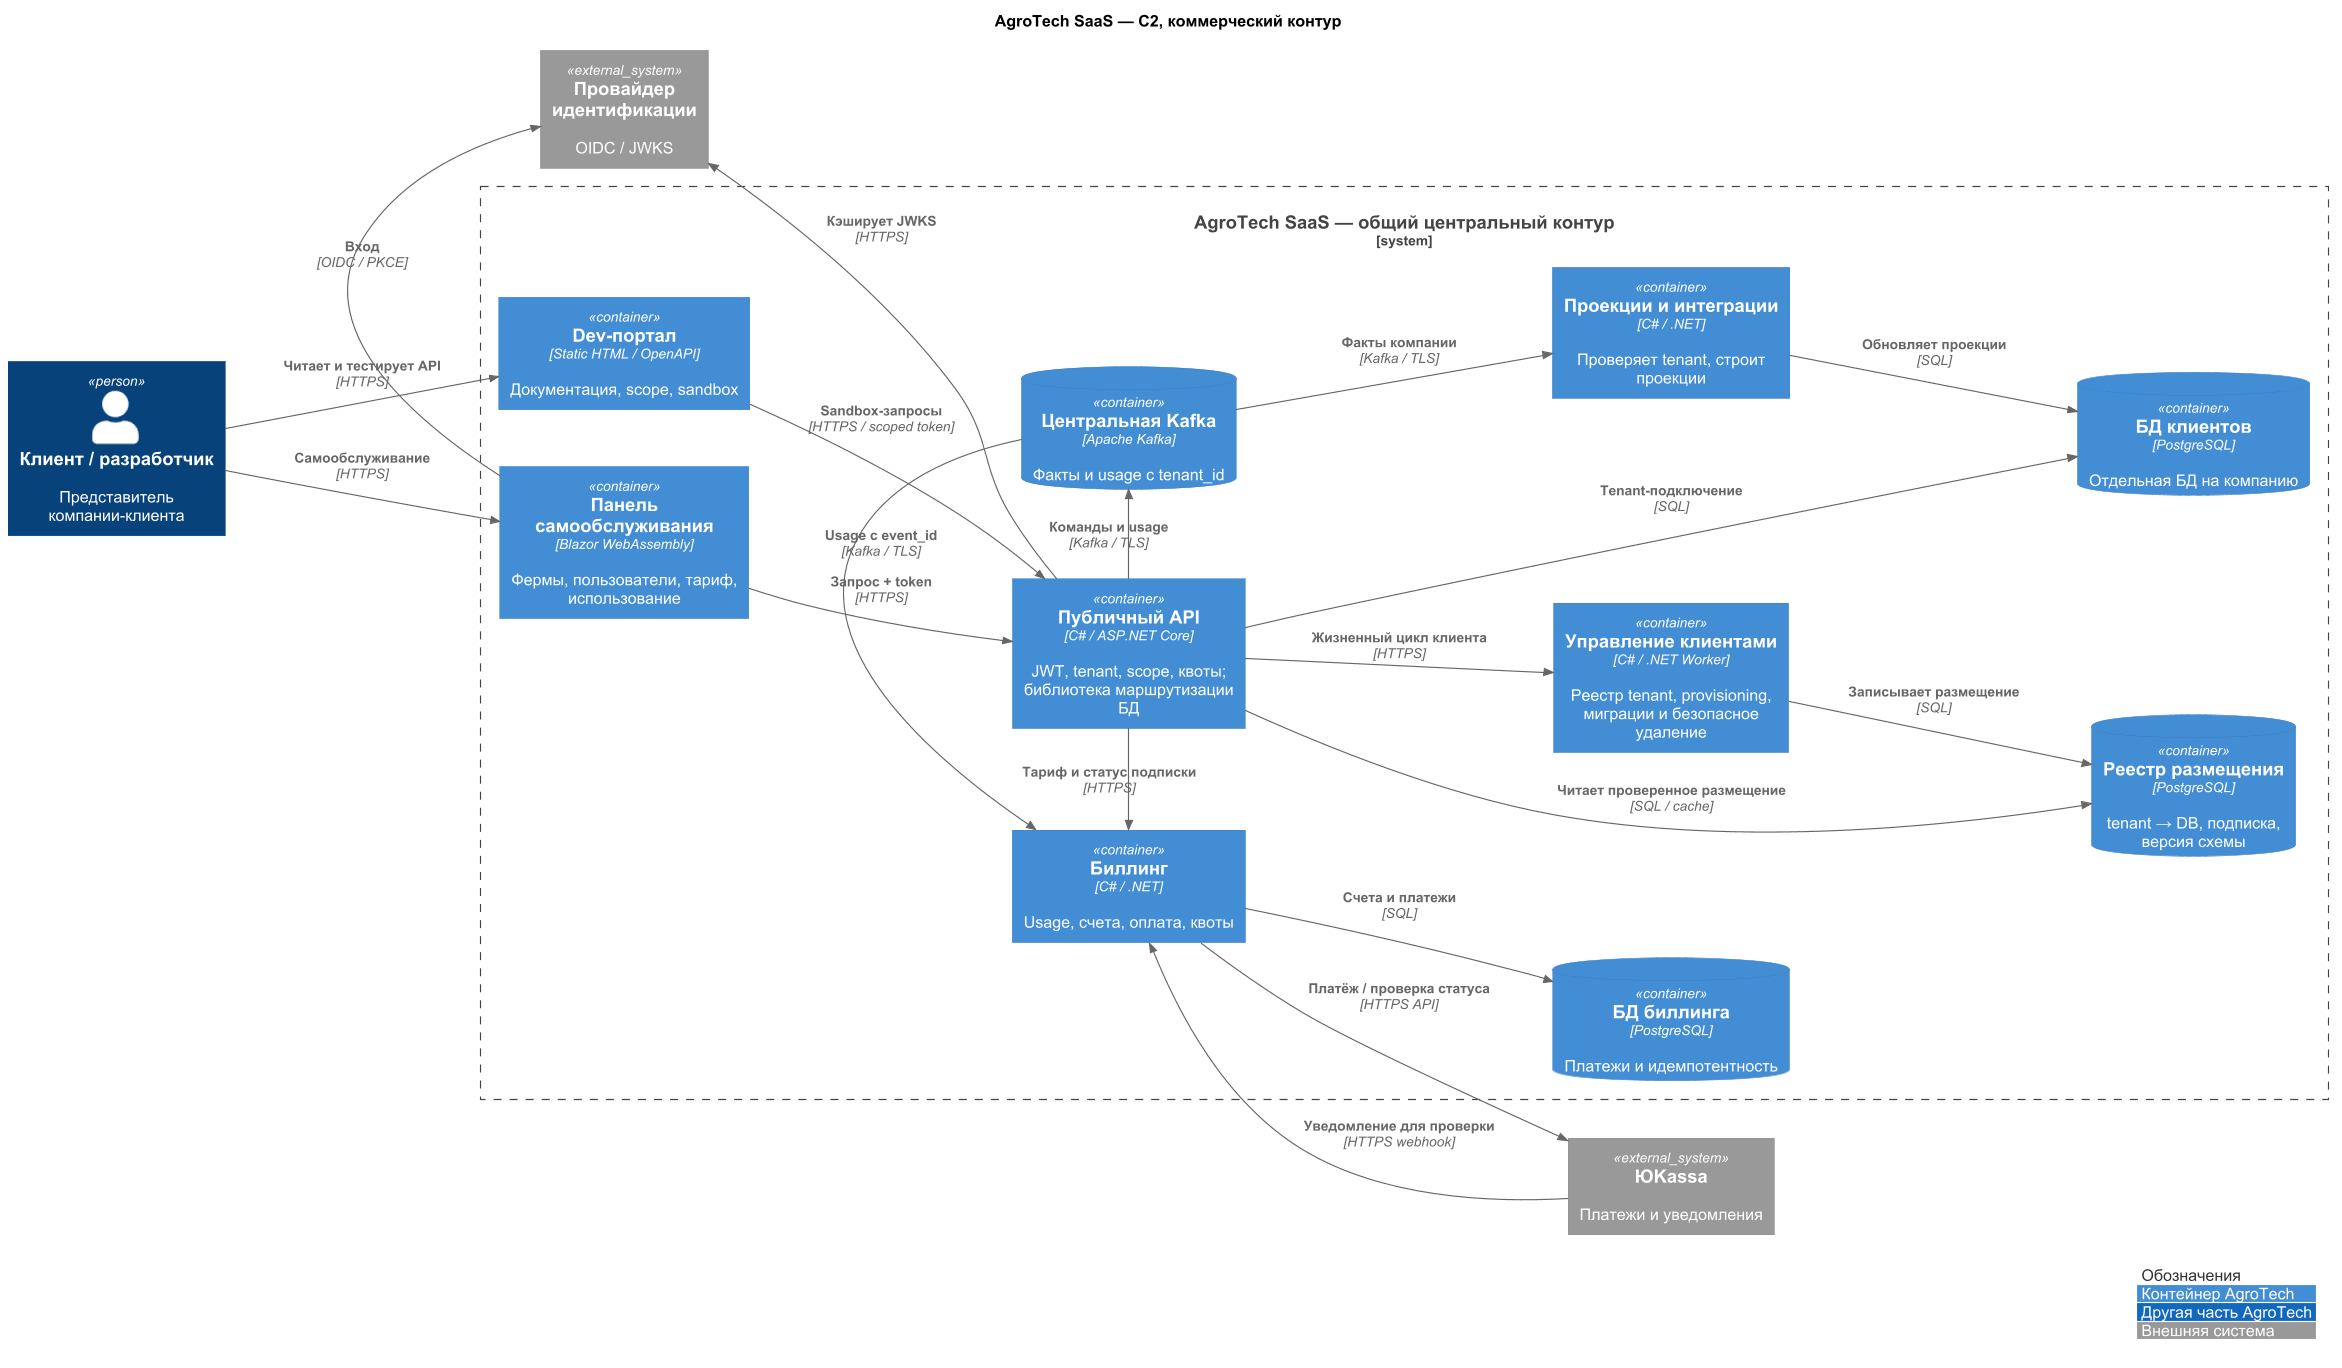

The diagram above was rendered by PlantUML. Its source (embedded in the PNG):
@startuml
!define RELATIVE_INCLUDE true
!include ../../diagrams/vendor/c4-plantuml/C4_Container.puml
LAYOUT_LANDSCAPE()
skinparam defaultFontName Arial
skinparam dpi 110
skinparam nodesep 50
skinparam ranksep 100
show stereotype
title AgroTech SaaS — C2, коммерческий контур

Person(user, "Клиент / разработчик", "Представитель компании-клиента")
System_Ext(idp, "Провайдер идентификации", "OIDC / JWKS")
System_Ext(pay, "ЮKassa", "Платежи и уведомления")
System_Boundary(saas, "AgroTech SaaS — общий центральный контур") {
 Container(portal, "Панель самообслуживания", "Blazor WebAssembly", "Фермы, пользователи, тариф, использование")
 Container(devportal, "Dev-портал", "Static HTML / OpenAPI", "Документация, scope, sandbox")
 Container(api, "Публичный API", "C# / ASP.NET Core", "JWT, tenant, scope, квоты;\nбиблиотека маршрутизации БД")
 Container(provision, "Управление клиентами", "C# / .NET Worker", "Реестр tenant, provisioning,\nмиграции и безопасное удаление")
 ContainerDb(reg, "Реестр размещения", "PostgreSQL", "tenant → DB, подписка, версия схемы")
 ContainerDb(db, "БД клиентов", "PostgreSQL", "Отдельная БД на компанию")
 Container(billing, "Биллинг", "C# / .NET", "Usage, счета, оплата, квоты")
 ContainerDb(billdb, "БД биллинга", "PostgreSQL", "Платежи и идемпотентность")
 ContainerDb(events, "Центральная Kafka", "Apache Kafka", "Факты и usage с tenant_id")
 Container(project, "Проекции и интеграции", "C# / .NET", "Проверяет tenant, строит проекции")
}
Rel_R(user, portal, "Самообслуживание", "HTTPS")
Rel_R(user, devportal, "Читает и тестирует API", "HTTPS")
Rel_R(portal, api, "Запрос + token", "HTTPS")
Rel_R(devportal, api, "Sandbox-запросы", "HTTPS / scoped token")
Rel_U(portal, idp, "Вход", "OIDC / PKCE")
Rel_U(api, idp, "Кэширует JWKS", "HTTPS")
Rel_R(api, provision, "Жизненный цикл клиента", "HTTPS")
Rel_R(provision, reg, "Записывает размещение", "SQL")
Rel_D(api, reg, "Читает проверенное размещение", "SQL / cache")
Rel_D(api, db, "Tenant-подключение", "SQL")
Rel_D(api, events, "Команды и usage", "Kafka / TLS")
Rel_R(events, project, "Факты компании", "Kafka / TLS")
Rel_R(project, db, "Обновляет проекции", "SQL")
Rel_D(events, billing, "Usage с event_id", "Kafka / TLS")
Rel_R(billing, billdb, "Счета и платежи", "SQL")
Rel_R(billing, pay, "Платёж / проверка статуса", "HTTPS API")
Rel_R(pay, billing, "Уведомление для проверки", "HTTPS webhook")
Rel_D(api, billing, "Тариф и статус подписки", "HTTPS")

legend right
|<#FFFFFF><color:#333333> Обозначения |
|<#438DD5><color:white> Контейнер AgroTech |
|<#1168BD><color:white> Другая часть AgroTech |
|<#999999><color:white> Внешняя система |
endlegend
@enduml